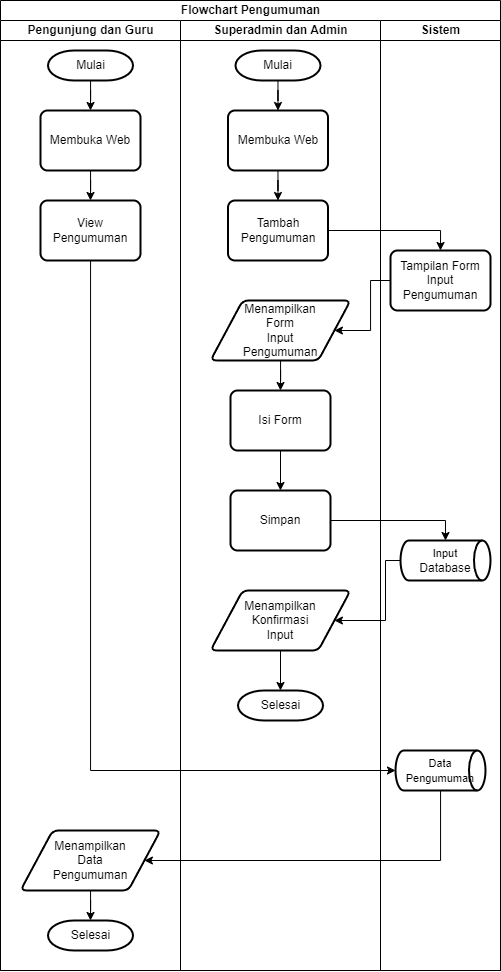

The diagram above was exported from draw.io. Its source (the exported page's mxGraphModel, read from the mxfile embedded in the PNG):
<mxGraphModel dx="1033" dy="512" grid="1" gridSize="10" guides="1" tooltips="1" connect="1" arrows="1" fold="1" page="1" pageScale="1" pageWidth="827" pageHeight="1169" math="0" shadow="0">
  <root>
    <mxCell id="0" />
    <mxCell id="1" parent="0" />
    <mxCell id="q_ziAXYKaiU357sqw5Fy-1" value="Flowchart Pengumuman" style="swimlane;childLayout=stackLayout;resizeParent=1;resizeParentMax=0;startSize=20;html=1;" parent="1" vertex="1">
      <mxGeometry x="230.00000000000045" y="20" width="499.99999999999955" height="970" as="geometry" />
    </mxCell>
    <mxCell id="q_ziAXYKaiU357sqw5Fy-2" value="Pengunjung dan Guru" style="swimlane;startSize=20;html=1;" parent="q_ziAXYKaiU357sqw5Fy-1" vertex="1">
      <mxGeometry y="20" width="180" height="950" as="geometry" />
    </mxCell>
    <mxCell id="q_ziAXYKaiU357sqw5Fy-3" style="edgeStyle=orthogonalEdgeStyle;rounded=0;orthogonalLoop=1;jettySize=auto;html=1;entryX=0.5;entryY=0;entryDx=0;entryDy=0;" parent="q_ziAXYKaiU357sqw5Fy-2" source="q_ziAXYKaiU357sqw5Fy-4" target="q_ziAXYKaiU357sqw5Fy-6" edge="1">
      <mxGeometry relative="1" as="geometry" />
    </mxCell>
    <mxCell id="q_ziAXYKaiU357sqw5Fy-4" value="Mulai" style="strokeWidth=2;html=1;shape=mxgraph.flowchart.terminator;whiteSpace=wrap;" parent="q_ziAXYKaiU357sqw5Fy-2" vertex="1">
      <mxGeometry x="47.5" y="30" width="85" height="30" as="geometry" />
    </mxCell>
    <mxCell id="q_ziAXYKaiU357sqw5Fy-5" style="edgeStyle=orthogonalEdgeStyle;rounded=0;orthogonalLoop=1;jettySize=auto;html=1;entryX=0.5;entryY=0;entryDx=0;entryDy=0;" parent="q_ziAXYKaiU357sqw5Fy-2" source="q_ziAXYKaiU357sqw5Fy-6" target="q_ziAXYKaiU357sqw5Fy-7" edge="1">
      <mxGeometry relative="1" as="geometry" />
    </mxCell>
    <mxCell id="q_ziAXYKaiU357sqw5Fy-6" value="Membuka Web" style="rounded=1;whiteSpace=wrap;html=1;absoluteArcSize=1;arcSize=14;strokeWidth=2;" parent="q_ziAXYKaiU357sqw5Fy-2" vertex="1">
      <mxGeometry x="40" y="90" width="100" height="60" as="geometry" />
    </mxCell>
    <mxCell id="q_ziAXYKaiU357sqw5Fy-7" value="View Pengumuman" style="rounded=1;whiteSpace=wrap;html=1;absoluteArcSize=1;arcSize=14;strokeWidth=2;" parent="q_ziAXYKaiU357sqw5Fy-2" vertex="1">
      <mxGeometry x="40" y="180" width="100" height="60" as="geometry" />
    </mxCell>
    <mxCell id="q_ziAXYKaiU357sqw5Fy-8" style="edgeStyle=orthogonalEdgeStyle;rounded=0;orthogonalLoop=1;jettySize=auto;html=1;entryX=0.5;entryY=0;entryDx=0;entryDy=0;entryPerimeter=0;" parent="q_ziAXYKaiU357sqw5Fy-2" source="q_ziAXYKaiU357sqw5Fy-9" target="q_ziAXYKaiU357sqw5Fy-10" edge="1">
      <mxGeometry relative="1" as="geometry" />
    </mxCell>
    <mxCell id="q_ziAXYKaiU357sqw5Fy-9" value="Menampilkan &lt;br&gt;Data &lt;br&gt;Pengumuman" style="shape=parallelogram;html=1;strokeWidth=2;perimeter=parallelogramPerimeter;whiteSpace=wrap;rounded=1;arcSize=12;size=0.23;" parent="q_ziAXYKaiU357sqw5Fy-2" vertex="1">
      <mxGeometry x="20" y="810" width="140" height="60" as="geometry" />
    </mxCell>
    <mxCell id="q_ziAXYKaiU357sqw5Fy-10" value="Selesai" style="strokeWidth=2;html=1;shape=mxgraph.flowchart.terminator;whiteSpace=wrap;" parent="q_ziAXYKaiU357sqw5Fy-2" vertex="1">
      <mxGeometry x="47.5" y="900" width="85" height="30" as="geometry" />
    </mxCell>
    <mxCell id="q_ziAXYKaiU357sqw5Fy-11" value="Superadmin dan Admin" style="swimlane;startSize=20;html=1;" parent="q_ziAXYKaiU357sqw5Fy-1" vertex="1">
      <mxGeometry x="180" y="20" width="200" height="950" as="geometry" />
    </mxCell>
    <mxCell id="q_ziAXYKaiU357sqw5Fy-12" style="edgeStyle=orthogonalEdgeStyle;rounded=0;orthogonalLoop=1;jettySize=auto;html=1;entryX=0.5;entryY=0;entryDx=0;entryDy=0;" parent="q_ziAXYKaiU357sqw5Fy-11" source="q_ziAXYKaiU357sqw5Fy-13" target="q_ziAXYKaiU357sqw5Fy-15" edge="1">
      <mxGeometry relative="1" as="geometry" />
    </mxCell>
    <mxCell id="q_ziAXYKaiU357sqw5Fy-13" value="Mulai" style="strokeWidth=2;html=1;shape=mxgraph.flowchart.terminator;whiteSpace=wrap;" parent="q_ziAXYKaiU357sqw5Fy-11" vertex="1">
      <mxGeometry x="55" y="30" width="85" height="30" as="geometry" />
    </mxCell>
    <mxCell id="q_ziAXYKaiU357sqw5Fy-14" style="edgeStyle=orthogonalEdgeStyle;rounded=0;orthogonalLoop=1;jettySize=auto;html=1;" parent="q_ziAXYKaiU357sqw5Fy-11" source="q_ziAXYKaiU357sqw5Fy-15" target="q_ziAXYKaiU357sqw5Fy-16" edge="1">
      <mxGeometry relative="1" as="geometry" />
    </mxCell>
    <mxCell id="q_ziAXYKaiU357sqw5Fy-15" value="Membuka Web" style="rounded=1;whiteSpace=wrap;html=1;absoluteArcSize=1;arcSize=14;strokeWidth=2;" parent="q_ziAXYKaiU357sqw5Fy-11" vertex="1">
      <mxGeometry x="47.5" y="90" width="100" height="60" as="geometry" />
    </mxCell>
    <mxCell id="q_ziAXYKaiU357sqw5Fy-16" value="Tambah Pengumuman" style="rounded=1;whiteSpace=wrap;html=1;absoluteArcSize=1;arcSize=14;strokeWidth=2;" parent="q_ziAXYKaiU357sqw5Fy-11" vertex="1">
      <mxGeometry x="47.5" y="180" width="100" height="60" as="geometry" />
    </mxCell>
    <mxCell id="q_ziAXYKaiU357sqw5Fy-17" style="edgeStyle=orthogonalEdgeStyle;rounded=0;orthogonalLoop=1;jettySize=auto;html=1;entryX=0.5;entryY=0;entryDx=0;entryDy=0;" parent="q_ziAXYKaiU357sqw5Fy-11" source="q_ziAXYKaiU357sqw5Fy-18" target="q_ziAXYKaiU357sqw5Fy-20" edge="1">
      <mxGeometry relative="1" as="geometry" />
    </mxCell>
    <mxCell id="q_ziAXYKaiU357sqw5Fy-18" value="Menampilkan &lt;br&gt;Form &lt;br&gt;Input &lt;br&gt;Pengumuman" style="shape=parallelogram;html=1;strokeWidth=2;perimeter=parallelogramPerimeter;whiteSpace=wrap;rounded=1;arcSize=12;size=0.23;" parent="q_ziAXYKaiU357sqw5Fy-11" vertex="1">
      <mxGeometry x="30" y="280" width="140" height="60" as="geometry" />
    </mxCell>
    <mxCell id="q_ziAXYKaiU357sqw5Fy-19" style="edgeStyle=orthogonalEdgeStyle;rounded=0;orthogonalLoop=1;jettySize=auto;html=1;entryX=0.5;entryY=0;entryDx=0;entryDy=0;" parent="q_ziAXYKaiU357sqw5Fy-11" source="q_ziAXYKaiU357sqw5Fy-20" target="q_ziAXYKaiU357sqw5Fy-21" edge="1">
      <mxGeometry relative="1" as="geometry" />
    </mxCell>
    <mxCell id="q_ziAXYKaiU357sqw5Fy-20" value="Isi Form" style="rounded=1;whiteSpace=wrap;html=1;absoluteArcSize=1;arcSize=14;strokeWidth=2;" parent="q_ziAXYKaiU357sqw5Fy-11" vertex="1">
      <mxGeometry x="50" y="370" width="100" height="60" as="geometry" />
    </mxCell>
    <mxCell id="q_ziAXYKaiU357sqw5Fy-21" value="Simpan" style="rounded=1;whiteSpace=wrap;html=1;absoluteArcSize=1;arcSize=14;strokeWidth=2;" parent="q_ziAXYKaiU357sqw5Fy-11" vertex="1">
      <mxGeometry x="50" y="470" width="100" height="60" as="geometry" />
    </mxCell>
    <mxCell id="q_ziAXYKaiU357sqw5Fy-22" style="edgeStyle=orthogonalEdgeStyle;rounded=0;orthogonalLoop=1;jettySize=auto;html=1;entryX=0.5;entryY=0;entryDx=0;entryDy=0;entryPerimeter=0;" parent="q_ziAXYKaiU357sqw5Fy-11" source="q_ziAXYKaiU357sqw5Fy-23" target="q_ziAXYKaiU357sqw5Fy-24" edge="1">
      <mxGeometry relative="1" as="geometry" />
    </mxCell>
    <mxCell id="q_ziAXYKaiU357sqw5Fy-23" value="Menampilkan &lt;br&gt;Konfirmasi&lt;br&gt;Input" style="shape=parallelogram;html=1;strokeWidth=2;perimeter=parallelogramPerimeter;whiteSpace=wrap;rounded=1;arcSize=12;size=0.23;" parent="q_ziAXYKaiU357sqw5Fy-11" vertex="1">
      <mxGeometry x="30" y="570" width="140" height="60" as="geometry" />
    </mxCell>
    <mxCell id="q_ziAXYKaiU357sqw5Fy-24" value="Selesai" style="strokeWidth=2;html=1;shape=mxgraph.flowchart.terminator;whiteSpace=wrap;" parent="q_ziAXYKaiU357sqw5Fy-11" vertex="1">
      <mxGeometry x="57.5" y="670" width="85" height="30" as="geometry" />
    </mxCell>
    <mxCell id="q_ziAXYKaiU357sqw5Fy-25" value="Sistem" style="swimlane;startSize=20;html=1;" parent="q_ziAXYKaiU357sqw5Fy-1" vertex="1">
      <mxGeometry x="380" y="20" width="119.99999999999955" height="950" as="geometry" />
    </mxCell>
    <mxCell id="q_ziAXYKaiU357sqw5Fy-26" value="Tampilan Form Input Pengumuman" style="rounded=1;whiteSpace=wrap;html=1;absoluteArcSize=1;arcSize=14;strokeWidth=2;" parent="q_ziAXYKaiU357sqw5Fy-25" vertex="1">
      <mxGeometry x="10" y="230" width="100" height="60" as="geometry" />
    </mxCell>
    <mxCell id="q_ziAXYKaiU357sqw5Fy-27" value="&lt;span style=&quot;font-size: 11px;&quot;&gt;Input&lt;br&gt;&lt;/span&gt;Database" style="strokeWidth=2;html=1;shape=mxgraph.flowchart.direct_data;whiteSpace=wrap;" parent="q_ziAXYKaiU357sqw5Fy-25" vertex="1">
      <mxGeometry x="20" y="520" width="90" height="40" as="geometry" />
    </mxCell>
    <mxCell id="q_ziAXYKaiU357sqw5Fy-28" value="&lt;span style=&quot;font-size: 11px;&quot;&gt;Data &lt;br&gt;Pengumuman&lt;br&gt;&lt;/span&gt;" style="strokeWidth=2;html=1;shape=mxgraph.flowchart.direct_data;whiteSpace=wrap;" parent="q_ziAXYKaiU357sqw5Fy-25" vertex="1">
      <mxGeometry x="15" y="730" width="90" height="40" as="geometry" />
    </mxCell>
    <mxCell id="q_ziAXYKaiU357sqw5Fy-29" style="edgeStyle=orthogonalEdgeStyle;rounded=0;orthogonalLoop=1;jettySize=auto;html=1;entryX=0.5;entryY=0;entryDx=0;entryDy=0;" parent="q_ziAXYKaiU357sqw5Fy-1" source="q_ziAXYKaiU357sqw5Fy-16" target="q_ziAXYKaiU357sqw5Fy-26" edge="1">
      <mxGeometry relative="1" as="geometry" />
    </mxCell>
    <mxCell id="q_ziAXYKaiU357sqw5Fy-30" style="edgeStyle=orthogonalEdgeStyle;rounded=0;orthogonalLoop=1;jettySize=auto;html=1;" parent="q_ziAXYKaiU357sqw5Fy-1" source="q_ziAXYKaiU357sqw5Fy-26" target="q_ziAXYKaiU357sqw5Fy-18" edge="1">
      <mxGeometry relative="1" as="geometry" />
    </mxCell>
    <mxCell id="q_ziAXYKaiU357sqw5Fy-31" style="edgeStyle=orthogonalEdgeStyle;rounded=0;orthogonalLoop=1;jettySize=auto;html=1;entryX=0.5;entryY=0;entryDx=0;entryDy=0;entryPerimeter=0;" parent="q_ziAXYKaiU357sqw5Fy-1" source="q_ziAXYKaiU357sqw5Fy-21" target="q_ziAXYKaiU357sqw5Fy-27" edge="1">
      <mxGeometry relative="1" as="geometry" />
    </mxCell>
    <mxCell id="q_ziAXYKaiU357sqw5Fy-32" style="edgeStyle=orthogonalEdgeStyle;rounded=0;orthogonalLoop=1;jettySize=auto;html=1;entryX=1;entryY=0.5;entryDx=0;entryDy=0;" parent="q_ziAXYKaiU357sqw5Fy-1" source="q_ziAXYKaiU357sqw5Fy-27" target="q_ziAXYKaiU357sqw5Fy-23" edge="1">
      <mxGeometry relative="1" as="geometry">
        <Array as="points">
          <mxPoint x="385" y="620" />
        </Array>
      </mxGeometry>
    </mxCell>
    <mxCell id="q_ziAXYKaiU357sqw5Fy-33" style="edgeStyle=orthogonalEdgeStyle;rounded=0;orthogonalLoop=1;jettySize=auto;html=1;entryX=0;entryY=0.5;entryDx=0;entryDy=0;entryPerimeter=0;" parent="q_ziAXYKaiU357sqw5Fy-1" source="q_ziAXYKaiU357sqw5Fy-7" target="q_ziAXYKaiU357sqw5Fy-28" edge="1">
      <mxGeometry relative="1" as="geometry">
        <mxPoint x="79.99999999999955" y="800" as="targetPoint" />
        <Array as="points">
          <mxPoint x="90" y="770" />
        </Array>
      </mxGeometry>
    </mxCell>
    <mxCell id="q_ziAXYKaiU357sqw5Fy-34" style="edgeStyle=orthogonalEdgeStyle;rounded=0;orthogonalLoop=1;jettySize=auto;html=1;entryX=1;entryY=0.5;entryDx=0;entryDy=0;" parent="q_ziAXYKaiU357sqw5Fy-1" source="q_ziAXYKaiU357sqw5Fy-28" target="q_ziAXYKaiU357sqw5Fy-9" edge="1">
      <mxGeometry relative="1" as="geometry">
        <Array as="points">
          <mxPoint x="440" y="860" />
        </Array>
      </mxGeometry>
    </mxCell>
  </root>
</mxGraphModel>